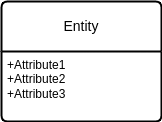

The diagram above was exported from draw.io. Its source (the exported page's mxGraphModel, read from the mxfile embedded in the PNG):
<mxGraphModel dx="1707" dy="-695" grid="1" gridSize="10" guides="1" tooltips="1" connect="1" arrows="1" fold="1" page="1" pageScale="1" pageWidth="827" pageHeight="1169" math="0" shadow="0">
  <root>
    <mxCell id="0" />
    <mxCell id="1" parent="0" />
    <mxCell id="TInzuhwr2MvJg5MTgbx--1" value="Entity" style="swimlane;childLayout=stackLayout;horizontal=1;startSize=50;horizontalStack=0;rounded=1;fontSize=14;fontStyle=0;strokeWidth=2;resizeParent=0;resizeLast=1;shadow=0;dashed=0;align=center;arcSize=4;whiteSpace=wrap;html=1;" vertex="1" parent="1">
      <mxGeometry x="-400" y="1530" width="160" height="120" as="geometry" />
    </mxCell>
    <mxCell id="TInzuhwr2MvJg5MTgbx--2" value="+Attribute1&#10;+Attribute2&#10;+Attribute3" style="align=left;strokeColor=none;fillColor=none;spacingLeft=4;fontSize=12;verticalAlign=top;resizable=0;rotatable=0;part=1;html=1;" vertex="1" parent="TInzuhwr2MvJg5MTgbx--1">
      <mxGeometry y="50" width="160" height="70" as="geometry" />
    </mxCell>
  </root>
</mxGraphModel>